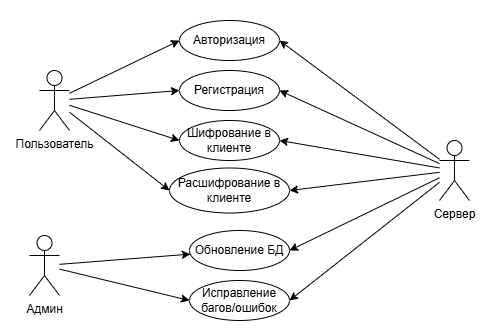

The diagram above was exported from draw.io. Its source (the exported page's mxGraphModel, read from the mxfile embedded in the PNG):
<mxGraphModel dx="922" dy="543" grid="1" gridSize="10" guides="1" tooltips="1" connect="1" arrows="1" fold="1" page="1" pageScale="1" pageWidth="827" pageHeight="1169" math="0" shadow="0">
  <root>
    <mxCell id="0" />
    <mxCell id="1" parent="0" />
    <mxCell id="LBpgl4Z4QoHdmgA34NC6-28" parent="1" style="rounded=0;whiteSpace=wrap;html=1;strokeColor=none;" value="" vertex="1">
      <mxGeometry height="330" width="490" x="90" y="320" as="geometry" />
    </mxCell>
    <mxCell id="LBpgl4Z4QoHdmgA34NC6-21" edge="1" parent="1" source="LBpgl4Z4QoHdmgA34NC6-1" style="rounded=0;orthogonalLoop=1;jettySize=auto;html=1;entryX=0;entryY=0.5;entryDx=0;entryDy=0;" target="LBpgl4Z4QoHdmgA34NC6-7">
      <mxGeometry relative="1" as="geometry" />
    </mxCell>
    <mxCell id="LBpgl4Z4QoHdmgA34NC6-22" edge="1" parent="1" source="LBpgl4Z4QoHdmgA34NC6-1" style="rounded=0;orthogonalLoop=1;jettySize=auto;html=1;entryX=0;entryY=0.5;entryDx=0;entryDy=0;" target="LBpgl4Z4QoHdmgA34NC6-8">
      <mxGeometry relative="1" as="geometry" />
    </mxCell>
    <mxCell id="LBpgl4Z4QoHdmgA34NC6-23" edge="1" parent="1" source="LBpgl4Z4QoHdmgA34NC6-1" style="rounded=0;orthogonalLoop=1;jettySize=auto;html=1;entryX=0;entryY=0.5;entryDx=0;entryDy=0;" target="LBpgl4Z4QoHdmgA34NC6-11">
      <mxGeometry relative="1" as="geometry" />
    </mxCell>
    <mxCell id="LBpgl4Z4QoHdmgA34NC6-24" edge="1" parent="1" source="LBpgl4Z4QoHdmgA34NC6-1" style="rounded=0;orthogonalLoop=1;jettySize=auto;html=1;entryX=0;entryY=0.5;entryDx=0;entryDy=0;" target="LBpgl4Z4QoHdmgA34NC6-12">
      <mxGeometry relative="1" as="geometry" />
    </mxCell>
    <mxCell id="LBpgl4Z4QoHdmgA34NC6-1" parent="1" style="shape=umlActor;verticalLabelPosition=bottom;verticalAlign=top;html=1;" value="Пользователь" vertex="1">
      <mxGeometry height="60" width="30" x="130" y="390" as="geometry" />
    </mxCell>
    <mxCell id="LBpgl4Z4QoHdmgA34NC6-14" edge="1" parent="1" source="LBpgl4Z4QoHdmgA34NC6-4" style="rounded=0;orthogonalLoop=1;jettySize=auto;html=1;entryX=1;entryY=0.5;entryDx=0;entryDy=0;" target="LBpgl4Z4QoHdmgA34NC6-7">
      <mxGeometry relative="1" as="geometry" />
    </mxCell>
    <mxCell id="LBpgl4Z4QoHdmgA34NC6-16" edge="1" parent="1" source="LBpgl4Z4QoHdmgA34NC6-4" style="rounded=0;orthogonalLoop=1;jettySize=auto;html=1;entryX=1;entryY=0.5;entryDx=0;entryDy=0;" target="LBpgl4Z4QoHdmgA34NC6-8">
      <mxGeometry relative="1" as="geometry" />
    </mxCell>
    <mxCell id="LBpgl4Z4QoHdmgA34NC6-17" edge="1" parent="1" source="LBpgl4Z4QoHdmgA34NC6-4" style="rounded=0;orthogonalLoop=1;jettySize=auto;html=1;entryX=1;entryY=0.5;entryDx=0;entryDy=0;" target="LBpgl4Z4QoHdmgA34NC6-11">
      <mxGeometry relative="1" as="geometry" />
    </mxCell>
    <mxCell id="LBpgl4Z4QoHdmgA34NC6-18" edge="1" parent="1" source="LBpgl4Z4QoHdmgA34NC6-4" style="rounded=0;orthogonalLoop=1;jettySize=auto;html=1;entryX=1;entryY=0.5;entryDx=0;entryDy=0;" target="LBpgl4Z4QoHdmgA34NC6-12">
      <mxGeometry relative="1" as="geometry" />
    </mxCell>
    <mxCell id="LBpgl4Z4QoHdmgA34NC6-19" edge="1" parent="1" source="LBpgl4Z4QoHdmgA34NC6-4" style="rounded=0;orthogonalLoop=1;jettySize=auto;html=1;entryX=1;entryY=0.5;entryDx=0;entryDy=0;" target="LBpgl4Z4QoHdmgA34NC6-9">
      <mxGeometry relative="1" as="geometry" />
    </mxCell>
    <mxCell id="LBpgl4Z4QoHdmgA34NC6-20" edge="1" parent="1" source="LBpgl4Z4QoHdmgA34NC6-4" style="rounded=0;orthogonalLoop=1;jettySize=auto;html=1;entryX=1;entryY=0.5;entryDx=0;entryDy=0;" target="LBpgl4Z4QoHdmgA34NC6-13">
      <mxGeometry relative="1" as="geometry" />
    </mxCell>
    <mxCell id="LBpgl4Z4QoHdmgA34NC6-4" parent="1" style="shape=umlActor;verticalLabelPosition=bottom;verticalAlign=top;html=1;" value="Сервер" vertex="1">
      <mxGeometry height="60" width="30" x="530" y="460" as="geometry" />
    </mxCell>
    <mxCell id="LBpgl4Z4QoHdmgA34NC6-7" parent="1" style="ellipse;whiteSpace=wrap;html=1;" value="Авторизация" vertex="1">
      <mxGeometry height="40" width="100" x="270" y="340" as="geometry" />
    </mxCell>
    <mxCell id="LBpgl4Z4QoHdmgA34NC6-8" parent="1" style="ellipse;whiteSpace=wrap;html=1;" value="Регистрация" vertex="1">
      <mxGeometry height="40" width="100" x="270" y="390" as="geometry" />
    </mxCell>
    <mxCell id="LBpgl4Z4QoHdmgA34NC6-9" parent="1" style="ellipse;whiteSpace=wrap;html=1;" value="Обновление БД" vertex="1">
      <mxGeometry height="40" width="100" x="280" y="550" as="geometry" />
    </mxCell>
    <mxCell id="LBpgl4Z4QoHdmgA34NC6-25" edge="1" parent="1" source="LBpgl4Z4QoHdmgA34NC6-10" style="rounded=0;orthogonalLoop=1;jettySize=auto;html=1;" target="LBpgl4Z4QoHdmgA34NC6-9">
      <mxGeometry relative="1" as="geometry" />
    </mxCell>
    <mxCell id="LBpgl4Z4QoHdmgA34NC6-26" edge="1" parent="1" source="LBpgl4Z4QoHdmgA34NC6-10" style="rounded=0;orthogonalLoop=1;jettySize=auto;html=1;entryX=0;entryY=0.5;entryDx=0;entryDy=0;" target="LBpgl4Z4QoHdmgA34NC6-13">
      <mxGeometry relative="1" as="geometry" />
    </mxCell>
    <mxCell id="LBpgl4Z4QoHdmgA34NC6-10" parent="1" style="shape=umlActor;verticalLabelPosition=bottom;verticalAlign=top;html=1;" value="Админ" vertex="1">
      <mxGeometry height="60" width="30" x="120" y="555" as="geometry" />
    </mxCell>
    <mxCell id="LBpgl4Z4QoHdmgA34NC6-11" parent="1" style="ellipse;whiteSpace=wrap;html=1;" value="Шифрование в клиенте" vertex="1">
      <mxGeometry height="40" width="100" x="270" y="440" as="geometry" />
    </mxCell>
    <mxCell id="LBpgl4Z4QoHdmgA34NC6-12" parent="1" style="ellipse;whiteSpace=wrap;html=1;" value="Расшифрование в клиенте" vertex="1">
      <mxGeometry height="45" width="120" x="260" y="487.5" as="geometry" />
    </mxCell>
    <mxCell id="LBpgl4Z4QoHdmgA34NC6-13" parent="1" style="ellipse;whiteSpace=wrap;html=1;" value="Исправление багов/ошибок" vertex="1">
      <mxGeometry height="40" width="100" x="280" y="600" as="geometry" />
    </mxCell>
  </root>
</mxGraphModel>